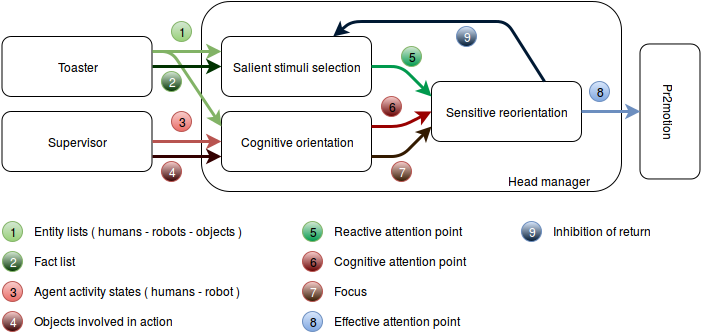

The diagram above was exported from draw.io. Its source (the exported page's mxGraphModel, read from the mxfile embedded in the PNG):
<mxGraphModel dx="880" dy="438" grid="1" gridSize="10" guides="1" tooltips="1" connect="1" arrows="1" fold="1" page="1" pageScale="1" pageWidth="826" pageHeight="1169" background="#ffffff" math="0" shadow="0">
  <root>
    <mxCell id="0" />
    <mxCell id="1" parent="0" />
    <mxCell id="83" value="" style="rounded=1;whiteSpace=wrap;html=1;" vertex="1" parent="1">
      <mxGeometry x="290" y="120" width="420" height="190" as="geometry" />
    </mxCell>
    <mxCell id="5" value="Cognitive orientation&lt;br&gt;" style="rounded=1;whiteSpace=wrap;html=1;" parent="1" vertex="1">
      <mxGeometry x="310" y="230" width="150" height="60" as="geometry" />
    </mxCell>
    <mxCell id="6" value="Salient stimuli selection&lt;br&gt;" style="rounded=1;whiteSpace=wrap;html=1;" parent="1" vertex="1">
      <mxGeometry x="310" y="155" width="150" height="60" as="geometry" />
    </mxCell>
    <mxCell id="7" value="Sensitive reorientation&lt;br&gt;" style="rounded=1;whiteSpace=wrap;html=1;" parent="1" vertex="1">
      <mxGeometry x="520" y="200" width="150" height="60" as="geometry" />
    </mxCell>
    <mxCell id="36" value="" style="endArrow=classic;html=1;exitX=1;exitY=0.25;entryX=0;entryY=0.25;plain-green;strokeWidth=3;" parent="1" source="37" target="6" edge="1">
      <mxGeometry width="50" height="50" relative="1" as="geometry">
        <mxPoint x="210.33333333333337" y="167.5" as="sourcePoint" />
        <mxPoint x="120" y="100" as="targetPoint" />
      </mxGeometry>
    </mxCell>
    <mxCell id="37" value="Toaster" style="rounded=1;whiteSpace=wrap;html=1;" parent="1" vertex="1">
      <mxGeometry x="90.5" y="155" width="150" height="60" as="geometry" />
    </mxCell>
    <mxCell id="38" value="Supervisor" style="rounded=1;whiteSpace=wrap;html=1;" parent="1" vertex="1">
      <mxGeometry x="90.5" y="230" width="150" height="60" as="geometry" />
    </mxCell>
    <mxCell id="39" value="" style="endArrow=classic;html=1;exitX=1;exitY=0.5;entryX=0;entryY=0.5;strokeWidth=3;plain-red" parent="1" source="38" target="5" edge="1">
      <mxGeometry width="50" height="50" relative="1" as="geometry">
        <mxPoint x="220" y="260" as="sourcePoint" />
        <mxPoint x="270" y="210" as="targetPoint" />
      </mxGeometry>
    </mxCell>
    <mxCell id="40" value="" style="endArrow=classic;html=1;exitX=1;exitY=0.25;entryX=0;entryY=0.25;plain-green;strokeWidth=3;" parent="1" source="37" target="5" edge="1">
      <mxGeometry width="50" height="50" relative="1" as="geometry">
        <mxPoint x="227.83333333333337" y="180" as="sourcePoint" />
        <mxPoint x="320.3333333333335" y="180" as="targetPoint" />
        <Array as="points">
          <mxPoint x="260" y="170" />
        </Array>
      </mxGeometry>
    </mxCell>
    <mxCell id="41" value="" style="endArrow=classic;html=1;exitX=1;exitY=0.5;entryX=0;entryY=0.5;strokeWidth=3;plain-green;strokeColor=#003300;" parent="1" source="37" target="6" edge="1">
      <mxGeometry width="50" height="50" relative="1" as="geometry">
        <mxPoint x="239.83333333333337" y="200" as="sourcePoint" />
        <mxPoint x="332.3333333333335" y="200" as="targetPoint" />
      </mxGeometry>
    </mxCell>
    <mxCell id="42" value="" style="endArrow=classic;html=1;exitX=1;exitY=0.75;entryX=0;entryY=0.75;strokeWidth=3;plain-red;strokeColor=#330000;" parent="1" source="38" target="5" edge="1">
      <mxGeometry width="50" height="50" relative="1" as="geometry">
        <mxPoint x="229.83333333333337" y="280" as="sourcePoint" />
        <mxPoint x="322.3333333333335" y="280" as="targetPoint" />
      </mxGeometry>
    </mxCell>
    <mxCell id="43" value="" style="endArrow=classic;html=1;exitX=1;exitY=0.5;entryX=0;entryY=0.25;strokeWidth=3;plain-green;strokeColor=#00994D;" parent="1" source="6" target="7" edge="1">
      <mxGeometry width="50" height="50" relative="1" as="geometry">
        <mxPoint x="227.83333333333337" y="270" as="sourcePoint" />
        <mxPoint x="530" y="185" as="targetPoint" />
        <Array as="points">
          <mxPoint x="490" y="185" />
        </Array>
      </mxGeometry>
    </mxCell>
    <mxCell id="44" value="" style="endArrow=classic;html=1;exitX=1;exitY=0.25;entryX=0;entryY=0.5;strokeWidth=3;plain-red;strokeColor=#990000;" parent="1" source="5" target="7" edge="1">
      <mxGeometry width="50" height="50" relative="1" as="geometry">
        <mxPoint x="470.3333333333335" y="195" as="sourcePoint" />
        <mxPoint x="530.3333333333335" y="225" as="targetPoint" />
        <Array as="points">
          <mxPoint x="490" y="245" />
        </Array>
      </mxGeometry>
    </mxCell>
    <mxCell id="45" value="" style="endArrow=classic;html=1;exitX=1;exitY=0.75;entryX=0;entryY=0.75;strokeWidth=3;plain-orange;strokeColor=#331A00;" parent="1" source="5" target="7" edge="1">
      <mxGeometry width="50" height="50" relative="1" as="geometry">
        <mxPoint x="470.3333333333335" y="255" as="sourcePoint" />
        <mxPoint x="530.3333333333335" y="240" as="targetPoint" />
        <Array as="points">
          <mxPoint x="490" y="275" />
        </Array>
      </mxGeometry>
    </mxCell>
    <mxCell id="46" value="Pr2motion" style="rounded=1;whiteSpace=wrap;html=1;rotation=90;" parent="1" vertex="1">
      <mxGeometry x="691" y="200" width="135" height="60" as="geometry" />
    </mxCell>
    <mxCell id="47" value="" style="endArrow=classic;html=1;exitX=1;exitY=0.5;entryX=0.5;entryY=1;strokeWidth=3;plain-blue" parent="1" source="7" target="46" edge="1">
      <mxGeometry width="50" height="50" relative="1" as="geometry">
        <mxPoint x="40" y="100" as="sourcePoint" />
        <mxPoint x="90" y="50" as="targetPoint" />
      </mxGeometry>
    </mxCell>
    <mxCell id="48" value="1" style="ellipse;whiteSpace=wrap;html=1;plain-green" parent="1" vertex="1">
      <mxGeometry x="260" y="140" width="20" height="20" as="geometry" />
    </mxCell>
    <mxCell id="49" value="&lt;font color=&quot;#FFFFFF&quot;&gt;2&lt;/font&gt;" style="ellipse;whiteSpace=wrap;html=1;plain-green;gradientColor=#003300;" parent="1" vertex="1">
      <mxGeometry x="250" y="190" width="20" height="20" as="geometry" />
    </mxCell>
    <mxCell id="50" value="3" style="ellipse;whiteSpace=wrap;html=1;plain-red" parent="1" vertex="1">
      <mxGeometry x="260" y="230" width="20" height="20" as="geometry" />
    </mxCell>
    <mxCell id="53" value="&lt;font color=&quot;#FFFFFF&quot;&gt;4&lt;/font&gt;" style="ellipse;whiteSpace=wrap;html=1;plain-red;gradientColor=#330000;" parent="1" vertex="1">
      <mxGeometry x="250" y="280" width="20" height="20" as="geometry" />
    </mxCell>
    <mxCell id="54" value="5" style="ellipse;whiteSpace=wrap;html=1;plain-green;gradientColor=#00994D;" parent="1" vertex="1">
      <mxGeometry x="490" y="165" width="20" height="20" as="geometry" />
    </mxCell>
    <mxCell id="55" value="6" style="ellipse;whiteSpace=wrap;html=1;plain-red;gradientColor=#660000;" parent="1" vertex="1">
      <mxGeometry x="470" y="215" width="20" height="20" as="geometry" />
    </mxCell>
    <mxCell id="56" value="&lt;font color=&quot;#FFFFFF&quot;&gt;7&lt;/font&gt;" style="ellipse;whiteSpace=wrap;html=1;plain-red;gradientColor=#331A00;" parent="1" vertex="1">
      <mxGeometry x="480" y="280" width="20" height="20" as="geometry" />
    </mxCell>
    <mxCell id="58" value="8" style="ellipse;whiteSpace=wrap;html=1;plain-blue" parent="1" vertex="1">
      <mxGeometry x="678" y="200" width="20" height="20" as="geometry" />
    </mxCell>
    <mxCell id="60" value="1" style="ellipse;whiteSpace=wrap;html=1;plain-green" parent="1" vertex="1">
      <mxGeometry x="91" y="340" width="20" height="20" as="geometry" />
    </mxCell>
    <mxCell id="61" value="Entity lists ( humans - robots - objects )&lt;br&gt;" style="text;html=1;resizable=0;points=[];autosize=1;align=left;verticalAlign=top;spacingTop=-4;" parent="1" vertex="1">
      <mxGeometry x="121" y="340" width="220" height="20" as="geometry" />
    </mxCell>
    <mxCell id="62" value="&lt;font color=&quot;#FFFFFF&quot;&gt;2&lt;/font&gt;" style="ellipse;whiteSpace=wrap;html=1;plain-green;gradientColor=#003300;" parent="1" vertex="1">
      <mxGeometry x="91" y="370" width="20" height="20" as="geometry" />
    </mxCell>
    <mxCell id="63" value="3" style="ellipse;whiteSpace=wrap;html=1;plain-red" parent="1" vertex="1">
      <mxGeometry x="91" y="400" width="20" height="20" as="geometry" />
    </mxCell>
    <mxCell id="65" value="&lt;font color=&quot;#FFFFFF&quot;&gt;4&lt;/font&gt;" style="ellipse;whiteSpace=wrap;html=1;plain-red;gradientColor=#330000;" parent="1" vertex="1">
      <mxGeometry x="91" y="430" width="20" height="20" as="geometry" />
    </mxCell>
    <mxCell id="66" value="5" style="ellipse;whiteSpace=wrap;html=1;plain-green;gradientColor=#00994D;" parent="1" vertex="1">
      <mxGeometry x="391" y="340" width="20" height="20" as="geometry" />
    </mxCell>
    <mxCell id="68" value="6" style="ellipse;whiteSpace=wrap;html=1;plain-red;gradientColor=#660000;" parent="1" vertex="1">
      <mxGeometry x="391" y="370" width="20" height="20" as="geometry" />
    </mxCell>
    <mxCell id="69" value="&lt;font color=&quot;#FFFFFF&quot;&gt;7&lt;/font&gt;" style="ellipse;whiteSpace=wrap;html=1;plain-red;gradientColor=#331A00;" parent="1" vertex="1">
      <mxGeometry x="391" y="400" width="20" height="20" as="geometry" />
    </mxCell>
    <mxCell id="70" value="8" style="ellipse;whiteSpace=wrap;html=1;plain-blue" parent="1" vertex="1">
      <mxGeometry x="391" y="430" width="20" height="20" as="geometry" />
    </mxCell>
    <mxCell id="71" value="Fact list&lt;br&gt;" style="text;html=1;resizable=0;points=[];autosize=1;align=left;verticalAlign=top;spacingTop=-4;" parent="1" vertex="1">
      <mxGeometry x="121" y="370" width="60" height="20" as="geometry" />
    </mxCell>
    <mxCell id="72" value="Agent activity states ( humans - robot )&lt;br&gt;" style="text;html=1;resizable=0;points=[];autosize=1;align=left;verticalAlign=top;spacingTop=-4;" parent="1" vertex="1">
      <mxGeometry x="121" y="400" width="220" height="20" as="geometry" />
    </mxCell>
    <mxCell id="73" value="Objects involved in action&lt;br&gt;" style="text;html=1;resizable=0;points=[];autosize=1;align=left;verticalAlign=top;spacingTop=-4;" parent="1" vertex="1">
      <mxGeometry x="121" y="430" width="150" height="20" as="geometry" />
    </mxCell>
    <mxCell id="74" value="Reactive attention point&lt;br&gt;" style="text;html=1;resizable=0;points=[];autosize=1;align=left;verticalAlign=top;spacingTop=-4;" parent="1" vertex="1">
      <mxGeometry x="421" y="340" width="140" height="20" as="geometry" />
    </mxCell>
    <mxCell id="75" value="Cognitive attention point&lt;br&gt;" style="text;html=1;resizable=0;points=[];autosize=1;align=left;verticalAlign=top;spacingTop=-4;" parent="1" vertex="1">
      <mxGeometry x="421" y="370" width="150" height="20" as="geometry" />
    </mxCell>
    <mxCell id="76" value="Focus" style="text;html=1;resizable=0;points=[];autosize=1;align=left;verticalAlign=top;spacingTop=-4;" parent="1" vertex="1">
      <mxGeometry x="421" y="400" width="50" height="20" as="geometry" />
    </mxCell>
    <mxCell id="77" value="Effective attention point&lt;br&gt;" style="text;html=1;resizable=0;points=[];autosize=1;align=left;verticalAlign=top;spacingTop=-4;" parent="1" vertex="1">
      <mxGeometry x="421" y="430" width="140" height="20" as="geometry" />
    </mxCell>
    <mxCell id="78" value="" style="endArrow=classic;html=1;strokeWidth=3;exitX=0.75;exitY=0;plain-blue;strokeColor=#001933;" parent="1" source="7" target="6" edge="1">
      <mxGeometry width="50" height="50" relative="1" as="geometry">
        <mxPoint x="70" y="160" as="sourcePoint" />
        <mxPoint x="400" y="140" as="targetPoint" />
        <Array as="points">
          <mxPoint x="595" y="140" />
          <mxPoint x="440" y="140" />
        </Array>
      </mxGeometry>
    </mxCell>
    <mxCell id="79" value="&lt;font color=&quot;#FFFFFF&quot;&gt;9&lt;/font&gt;" style="ellipse;whiteSpace=wrap;html=1;plain-blue;gradientColor=#001933;" parent="1" vertex="1">
      <mxGeometry x="545" y="145" width="20" height="20" as="geometry" />
    </mxCell>
    <mxCell id="81" value="&lt;font color=&quot;#FFFFFF&quot;&gt;9&lt;/font&gt;" style="ellipse;whiteSpace=wrap;html=1;plain-blue;gradientColor=#001933;" parent="1" vertex="1">
      <mxGeometry x="610" y="340" width="20" height="20" as="geometry" />
    </mxCell>
    <mxCell id="82" value="Inhibition of return&lt;br&gt;" style="text;html=1;resizable=0;points=[];autosize=1;align=left;verticalAlign=top;spacingTop=-4;" parent="1" vertex="1">
      <mxGeometry x="640" y="340" width="110" height="20" as="geometry" />
    </mxCell>
    <mxCell id="84" value="Head manager&lt;br&gt;" style="text;html=1;resizable=0;points=[];autosize=1;align=left;verticalAlign=top;spacingTop=-4;" vertex="1" parent="1">
      <mxGeometry x="595" y="290" width="100" height="20" as="geometry" />
    </mxCell>
  </root>
</mxGraphModel>